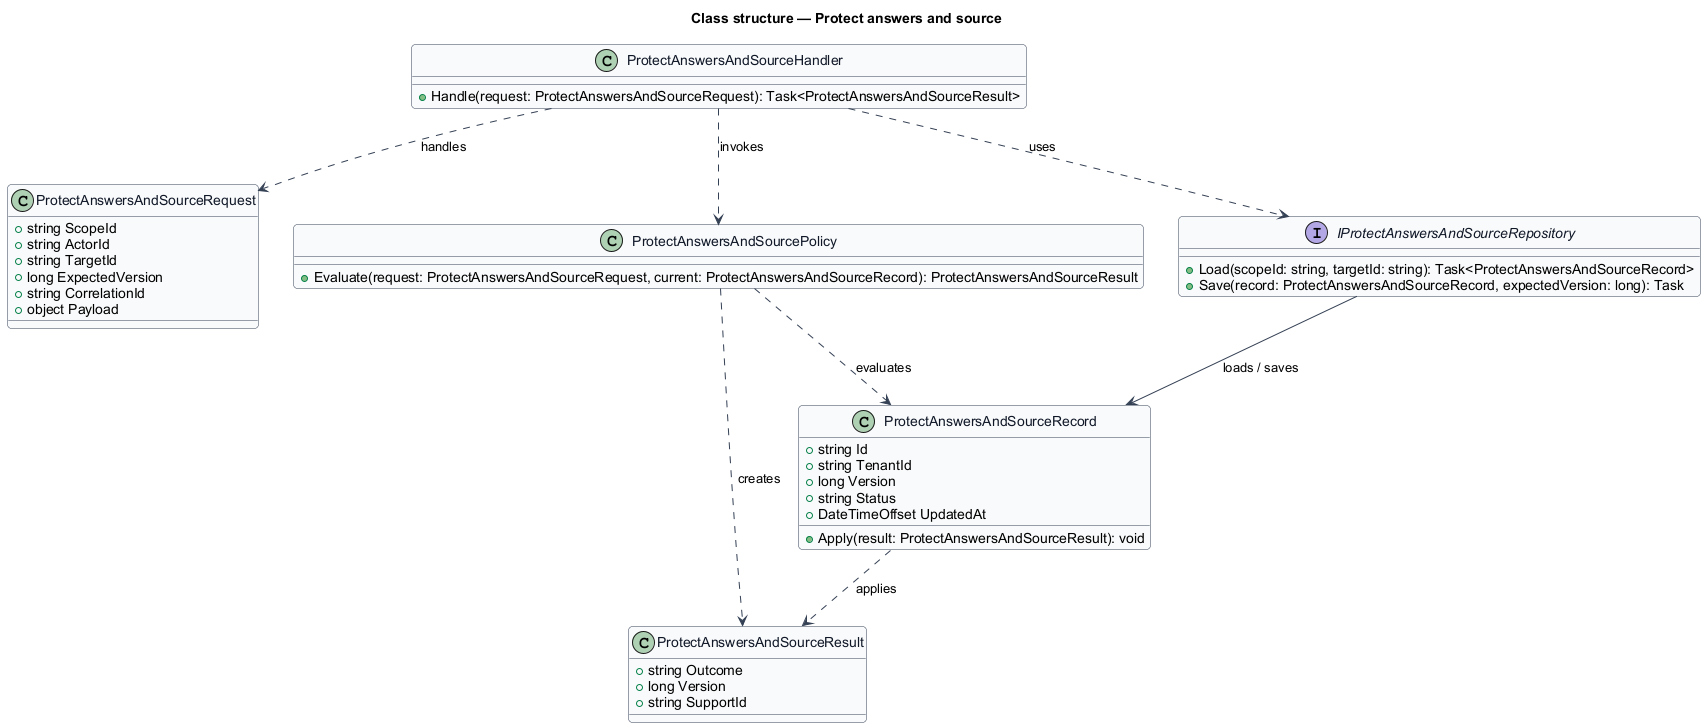

The diagram above was rendered by PlantUML. Its source (embedded in the PNG):
@startuml
skinparam backgroundColor #FFFFFF
skinparam shadowing false
skinparam roundcorner 8
skinparam defaultFontName Arial
skinparam ArrowColor #344054
skinparam class {
  BorderColor #344054
  FontColor #101828
  BackgroundColor #F9FAFB
}
title Class structure — Protect answers and source

class ProtectAnswersAndSourceRequest {
  +string ScopeId
  +string ActorId
  +string TargetId
  +long ExpectedVersion
  +string CorrelationId
  +object Payload
}

class ProtectAnswersAndSourceResult {
  +string Outcome
  +long Version
  +string SupportId
}

class ProtectAnswersAndSourceRecord {
  +string Id
  +string TenantId
  +long Version
  +string Status
  +DateTimeOffset UpdatedAt
  +Apply(result: ProtectAnswersAndSourceResult): void
}

class ProtectAnswersAndSourcePolicy {
  +Evaluate(request: ProtectAnswersAndSourceRequest, current: ProtectAnswersAndSourceRecord): ProtectAnswersAndSourceResult
}

interface IProtectAnswersAndSourceRepository {
  +Load(scopeId: string, targetId: string): Task<ProtectAnswersAndSourceRecord>
  +Save(record: ProtectAnswersAndSourceRecord, expectedVersion: long): Task
}

class ProtectAnswersAndSourceHandler {
  +Handle(request: ProtectAnswersAndSourceRequest): Task<ProtectAnswersAndSourceResult>
}

ProtectAnswersAndSourceHandler ..> ProtectAnswersAndSourceRequest : handles
ProtectAnswersAndSourceHandler ..> ProtectAnswersAndSourcePolicy : invokes
ProtectAnswersAndSourceHandler ..> IProtectAnswersAndSourceRepository : uses
IProtectAnswersAndSourceRepository --> ProtectAnswersAndSourceRecord : loads / saves
ProtectAnswersAndSourcePolicy ..> ProtectAnswersAndSourceRecord : evaluates
ProtectAnswersAndSourcePolicy ..> ProtectAnswersAndSourceResult : creates
ProtectAnswersAndSourceRecord ..> ProtectAnswersAndSourceResult : applies
@enduml